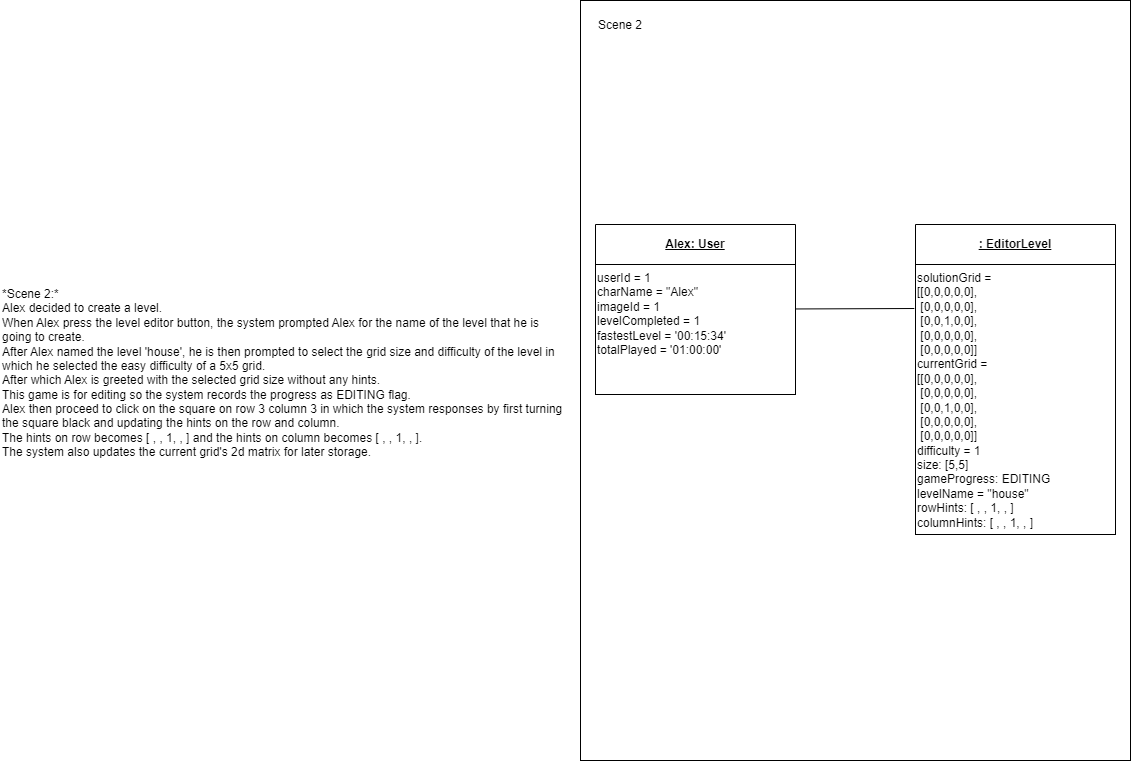

The diagram above was exported from draw.io. Its source (the exported page's mxGraphModel, read from the mxfile embedded in the PNG):
<mxGraphModel dx="1538" dy="759" grid="1" gridSize="10" guides="1" tooltips="1" connect="1" arrows="1" fold="1" page="1" pageScale="1" pageWidth="1169" pageHeight="827" background="#ffffff" math="0" shadow="0">
  <root>
    <mxCell id="0" />
    <mxCell id="1" parent="0" />
    <mxCell id="7" value="" style="whiteSpace=wrap;html=1;fillColor=none;" parent="1" vertex="1">
      <mxGeometry x="600" y="40" width="550" height="760" as="geometry" />
    </mxCell>
    <mxCell id="2" style="edgeStyle=none;html=1;strokeColor=default;startArrow=none;startFill=0;endArrow=none;endFill=0;startSize=10;endSize=10;sourcePerimeterSpacing=0;targetPerimeterSpacing=0;exitX=0.997;exitY=0.342;exitDx=0;exitDy=0;exitPerimeter=0;entryX=-0.006;entryY=0.163;entryDx=0;entryDy=0;entryPerimeter=0;" parent="1" source="4" target="6" edge="1">
      <mxGeometry relative="1" as="geometry">
        <mxPoint x="925" y="144.9904761904761" as="sourcePoint" />
        <mxPoint x="910" y="386" as="targetPoint" />
      </mxGeometry>
    </mxCell>
    <mxCell id="3" value="&lt;u&gt;Alex: User&lt;/u&gt;" style="swimlane;whiteSpace=wrap;html=1;startSize=40;" parent="1" vertex="1">
      <mxGeometry x="615" y="264" width="200" height="170" as="geometry">
        <mxRectangle x="200" y="204" width="100" height="40" as="alternateBounds" />
      </mxGeometry>
    </mxCell>
    <mxCell id="4" value="userId = 1&lt;br&gt;charName = &quot;Alex&quot;&lt;br&gt;imageId = 1&lt;br&gt;levelCompleted = 1&lt;br&gt;fastestLevel = '00:15:34'&lt;br&gt;totalPlayed = '01:00:00'" style="rounded=0;whiteSpace=wrap;html=1;align=left;labelPosition=center;verticalLabelPosition=middle;verticalAlign=top;" parent="3" vertex="1">
      <mxGeometry y="40" width="200" height="130" as="geometry" />
    </mxCell>
    <mxCell id="5" value="&lt;u&gt;: EditorLevel&lt;/u&gt;" style="swimlane;whiteSpace=wrap;html=1;startSize=40;" parent="1" vertex="1">
      <mxGeometry x="935" y="264" width="200" height="310" as="geometry">
        <mxRectangle x="520" y="204" width="100" height="40" as="alternateBounds" />
      </mxGeometry>
    </mxCell>
    <mxCell id="6" value="solutionGrid =&amp;nbsp;&lt;br&gt;[[0,0,0,0,0],&lt;br&gt;&amp;nbsp;[0,0,0,0,0],&lt;br&gt;&amp;nbsp;[0,0,1,0,0],&lt;br&gt;&amp;nbsp;[0,0,0,0,0],&lt;br&gt;&amp;nbsp;[0,0,0,0,0]]&lt;br style=&quot;border-color: var(--border-color);&quot;&gt;currentGrid =&amp;nbsp;&lt;br&gt;[[0,0,0,0,0],&lt;br style=&quot;border-color: var(--border-color);&quot;&gt;&amp;nbsp;[0,0,0,0,0],&lt;br style=&quot;border-color: var(--border-color);&quot;&gt;&amp;nbsp;[0,0,1,0,0],&lt;br style=&quot;border-color: var(--border-color);&quot;&gt;&amp;nbsp;[0,0,0,0,0],&lt;br style=&quot;border-color: var(--border-color);&quot;&gt;&amp;nbsp;[0,0,0,0,0]]&lt;br style=&quot;border-color: var(--border-color);&quot;&gt;difficulty = 1&lt;br style=&quot;border-color: var(--border-color);&quot;&gt;size: [5,5]&lt;br style=&quot;border-color: var(--border-color);&quot;&gt;gameProgress: EDITING&lt;br&gt;levelName = &quot;house&quot;&lt;br&gt;rowHints: [ , , 1, , ]&lt;br&gt;columnHints: [ , , 1, , ]" style="rounded=0;whiteSpace=wrap;html=1;align=left;labelPosition=center;verticalLabelPosition=middle;verticalAlign=top;" parent="5" vertex="1">
      <mxGeometry y="40" width="200" height="270" as="geometry" />
    </mxCell>
    <mxCell id="8" value="Scene 2" style="text;strokeColor=none;fillColor=none;html=1;align=center;verticalAlign=middle;whiteSpace=wrap;rounded=0;" parent="1" vertex="1">
      <mxGeometry x="610" y="50" width="60" height="30" as="geometry" />
    </mxCell>
    <mxCell id="9" value="&lt;div&gt;*Scene 2:*&lt;/div&gt;&lt;div&gt;Alex decided to create a level.&amp;nbsp;&lt;/div&gt;&lt;div&gt;When Alex press the level editor button, the system prompted Alex for the name of the level that he is going to create.&lt;/div&gt;&lt;div&gt;After Alex named the level 'house', he is then prompted to select the grid size and difficulty of the level in which he selected the easy difficulty of a 5x5 grid.&lt;/div&gt;&lt;div&gt;After which Alex is greeted with the selected grid size without any hints.&lt;/div&gt;&lt;div&gt;This game is for editing so the system records the progress as EDITING flag.&lt;/div&gt;&lt;div&gt;Alex then proceed to click on the square on row 3 column 3 in which the system responses by first turning the square black and updating the hints on the row and column.&lt;/div&gt;&lt;div&gt;The hints on row becomes [ , , 1, , ] and the hints on column becomes [ , , 1, , ].&lt;/div&gt;&lt;div&gt;The system also updates the current grid's 2d matrix for later storage.&lt;/div&gt;&lt;div&gt;&lt;br&gt;&lt;/div&gt;" style="text;strokeColor=none;fillColor=none;html=1;align=left;verticalAlign=middle;whiteSpace=wrap;rounded=0;" parent="1" vertex="1">
      <mxGeometry x="20" y="40" width="570" height="760" as="geometry" />
    </mxCell>
  </root>
</mxGraphModel>